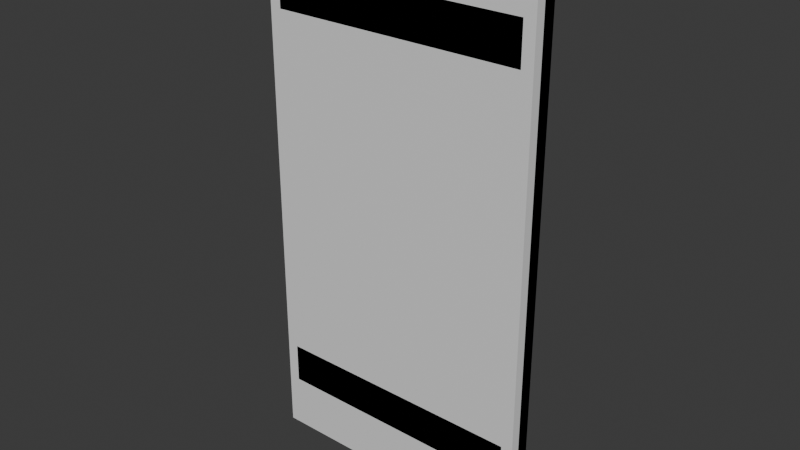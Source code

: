 # Source: build_wood_door_leaf.blend  (saved by Blender 5.1.30; exported with 4.5.12 LTS)
import bpy
from mathutils import Matrix  # noqa: F401  (used for matrix-valued properties, if any)

bpy.ops.wm.read_factory_settings(use_empty=True)
scene = bpy.context.scene
scene.name = 'Scene'

# ---- materials (node trees are filled in below, after node groups)
mat_build_wood_plank = bpy.data.materials.new('build_wood_plank')
mat_build_wood_plank.diffuse_color = (0.42, 0.33, 0.24, 1.0)
mat_build_wood_beam = bpy.data.materials.new('build_wood_beam')
mat_build_wood_beam.diffuse_color = (0.3, 0.23, 0.17, 1.0)

# ---- material node trees
mat_build_wood_plank.use_nodes = True; mat_build_wood_plank.node_tree.nodes.clear()
_N = mat_build_wood_plank.node_tree.nodes; _L = mat_build_wood_plank.node_tree.links
n0 = _N.new('ShaderNodeBsdfPrincipled'); n0.name = 'Principled BSDF'; n0.location = (-200, 100)
n1 = _N.new('ShaderNodeOutputMaterial'); n1.name = 'Material Output'; n1.location = (200, 100)
_L.new(n0.outputs[0], n1.inputs[0])
n1.is_active_output = True
mat_build_wood_beam.use_nodes = True; mat_build_wood_beam.node_tree.nodes.clear()
_N = mat_build_wood_beam.node_tree.nodes; _L = mat_build_wood_beam.node_tree.links
n0 = _N.new('ShaderNodeBsdfPrincipled'); n0.name = 'Principled BSDF'; n0.location = (-200, 100)
n1 = _N.new('ShaderNodeOutputMaterial'); n1.name = 'Material Output'; n1.location = (200, 100)
_L.new(n0.outputs[0], n1.inputs[0])
n1.is_active_output = True

# ---- world
world_world = bpy.data.worlds.new('World'); scene.world = world_world
world_world.use_nodes = True; world_world.node_tree.nodes.clear()
_N = world_world.node_tree.nodes; _L = world_world.node_tree.links
n0 = _N.new('ShaderNodeOutputWorld'); n0.name = 'World Output'; n0.location = (200, 100)
n1 = _N.new('ShaderNodeBackground'); n1.name = 'Background'; n1.location = (-200, 100)
n1.inputs[0].default_value = (0.05088, 0.05088, 0.05088, 1.0)
_L.new(n1.outputs[0], n0.inputs[0])
n0.is_active_output = True
world_world.color = (0.05088, 0.05088, 0.05088)
world_world.sun_shadow_jitter_overblur = 0.0

# ---- meshes
me_build_wood_door_leaf = bpy.data.meshes.new('build_wood_door_leaf')
me_build_wood_door_leaf.from_pydata([(-0.48, 0.04, -0.94), (-0.2595, 0.04, -0.94), (-0.2595, 0.04, 0.94), (-0.48, 0.04, 0.94), (-0.48, -0.005, -0.94), (-0.2595, -0.005, -0.94), (-0.2595, -0.005, 0.94), (-0.48, -0.005, 0.94), (-0.2475, 0.04, -0.94), (-0.02682, 0.04, -0.94), (-0.02682, 0.04, 0.94), (-0.2475, 0.04, 0.94), (-0.2475, -0.005, -0.94), (-0.02682, -0.005, -0.94), (-0.02682, -0.005, 0.94), (-0.2475, -0.005, 0.94), (-0.01482, 0.04, -0.94), (0.2361, 0.04, -0.94), (0.2361, 0.04, 0.94), (-0.01482, 0.04, 0.94), (-0.01482, -0.005, -0.94), (0.2361, -0.005, -0.94), (0.2361, -0.005, 0.94), (-0.01482, -0.005, 0.94), (0.2481, 0.04, -0.94), (0.48, 0.04, -0.94), (0.48, 0.04, 0.94), (0.2481, 0.04, 0.94), (0.2481, -0.005, -0.94), (0.48, -0.005, -0.94), (0.48, -0.005, 0.94), (0.2481, -0.005, 0.94), (-0.44, -0.005, -0.75), (0.44, -0.005, -0.75), (0.44, -0.005, -0.61), (-0.44, -0.005, -0.61), (-0.44, -0.04, -0.75), (0.44, -0.04, -0.75), (0.44, -0.04, -0.61), (-0.44, -0.04, -0.61), (-0.44, -0.005, 0.61), (0.44, -0.005, 0.61), (0.44, -0.005, 0.75), (-0.44, -0.005, 0.75), (-0.44, -0.04, 0.61), (0.44, -0.04, 0.61), (0.44, -0.04, 0.75), (-0.44, -0.04, 0.75), (-0.3333, -0.005, -0.6391), (0.4267, -0.005, 0.5809), (0.3333, -0.005, 0.6391), (-0.4267, -0.005, -0.5809), (-0.3333, -0.034, -0.6391), (0.4267, -0.034, 0.5809), (0.3333, -0.034, 0.6391), (-0.4267, -0.034, -0.5809)], [], [(4, 5, 6, 7), (3, 2, 1, 0), (0, 1, 5, 4), (1, 2, 6, 5), (2, 3, 7, 6), (3, 0, 4, 7), (12, 13, 14, 15), (11, 10, 9, 8), (8, 9, 13, 12), (9, 10, 14, 13), (10, 11, 15, 14), (11, 8, 12, 15), (20, 21, 22, 23), (19, 18, 17, 16), (16, 17, 21, 20), (17, 18, 22, 21), (18, 19, 23, 22), (19, 16, 20, 23), (28, 29, 30, 31), (27, 26, 25, 24), (24, 25, 29, 28), (25, 26, 30, 29), (26, 27, 31, 30), (27, 24, 28, 31), (36, 37, 38, 39), (35, 34, 33, 32), (32, 33, 37, 36), (33, 34, 38, 37), (34, 35, 39, 38), (35, 32, 36, 39), (44, 45, 46, 47), (43, 42, 41, 40), (40, 41, 45, 44), (41, 42, 46, 45), (42, 43, 47, 46), (43, 40, 44, 47), (52, 53, 54, 55), (51, 50, 49, 48), (48, 49, 53, 52), (49, 50, 54, 53), (50, 51, 55, 54), (51, 48, 52, 55)])
me_build_wood_door_leaf.polygons.foreach_set('material_index', [0, 0, 0, 0, 0, 0, 0, 0, 0, 0, 0, 0, 0, 0, 0, 0, 0, 0, 0, 0, 0, 0, 0, 0, 1, 1, 1, 1, 1, 1, 1, 1, 1, 1, 1, 1, 1, 1, 1, 1, 1, 1])
_uv = me_build_wood_door_leaf.uv_layers.new(name='UVMap')
_uv.uv.foreach_set('vector', [0.4694, 0.1176, 0.4694, 0.007377, 1.409, 0.007377, 1.409, 0.1176, 1.409, 0.007377, 1.409, 0.1176, 0.4694, 0.1176, 0.4694, 0.007377, 0.6994, 0.05125, 0.8097, 0.05125, 0.8097, 0.07375, 0.6994, 0.07375, 0.4694, 0.05125, 1.409, 0.05125, 1.409, 0.07375, 0.4694, 0.07375, 0.8097, 0.07375, 0.6994, 0.07375, 0.6994, 0.05125, 0.8097, 0.05125, 1.409, 0.07375, 0.4694, 0.07375, 0.4694, 0.05125, 1.409, 0.05125, 0.4892, 0.3677, 0.4892, 0.2573, 1.429, 0.2573, 1.429, 0.3677, 1.429, 0.2573, 1.429, 0.3677, 0.4892, 0.3677, 0.4892, 0.2573, 0.8355, 0.3013, 0.9458, 0.3013, 0.9458, 0.3237, 0.8355, 0.3237, 0.4892, 0.3013, 1.429, 0.3013, 1.429, 0.3237, 0.4892, 0.3237, 0.9458, 0.3237, 0.8355, 0.3237, 0.8355, 0.3013, 0.9458, 0.3013, 1.429, 0.3237, 0.4892, 0.3237, 0.4892, 0.3013, 1.429, 0.3013, 0.399, 0.8752, 0.399, 0.7498, 1.339, 0.7498, 1.339, 0.8752, 1.339, 0.7498, 1.339, 0.8752, 0.399, 0.8752, 0.399, 0.7498, 0.8616, 0.8012, 0.987, 0.8012, 0.987, 0.8238, 0.8616, 0.8238, 0.399, 0.8012, 1.339, 0.8012, 1.339, 0.8238, 0.399, 0.8238, 0.987, 0.8238, 0.8616, 0.8238, 0.8616, 0.8012, 0.987, 0.8012, 1.339, 0.8238, 0.399, 0.8238, 0.399, 0.8012, 1.339, 0.8012, -0.4682, 0.8705, -0.4682, 0.7545, 0.4718, 0.7545, 0.4718, 0.8705, 0.4718, 0.7545, 0.4718, 0.8705, -0.4682, 0.8705, -0.4682, 0.7545, 0.1259, 0.8012, 0.2418, 0.8012, 0.2418, 0.8238, 0.1259, 0.8238, -0.4682, 0.8012, 0.4718, 0.8012, 0.4718, 0.8238, -0.4682, 0.8238, 0.2418, 0.8238, 0.1259, 0.8238, 0.1259, 0.8012, 0.2418, 0.8012, 0.4718, 0.8238, -0.4682, 0.8238, -0.4682, 0.8012, 0.4718, 0.8012, 0.6135, 0.6525, 1.053, 0.6525, 1.053, 0.7225, 0.6135, 0.7225, 0.6135, 0.6525, 1.053, 0.6525, 1.053, 0.7225, 0.6135, 0.7225, 0.6135, 0.6787, 1.053, 0.6787, 1.053, 0.6963, 0.6135, 0.6963, 0.4585, 0.6787, 0.5285, 0.6787, 0.5285, 0.6963, 0.4585, 0.6963, 1.053, 0.6963, 0.6135, 0.6963, 0.6135, 0.6787, 1.053, 0.6787, 0.5285, 0.6963, 0.4585, 0.6963, 0.4585, 0.6787, 0.5285, 0.6787, 0.5411, 0.6525, 0.9811, 0.6525, 0.9811, 0.7225, 0.5411, 0.7225, 0.5411, 0.6525, 0.9811, 0.6525, 0.9811, 0.7225, 0.5411, 0.7225, 0.5411, 0.6787, 0.9811, 0.6787, 0.9811, 0.6963, 0.5411, 0.6963, 1.066, 0.6787, 1.136, 0.6787, 1.136, 0.6963, 1.066, 0.6963, 0.9811, 0.6963, 0.5411, 0.6963, 0.5411, 0.6787, 0.9811, 0.6787, 1.136, 0.6963, 1.066, 0.6963, 1.066, 0.6787, 1.136, 0.6787, -0.2161, 0.785, 0.5026, 0.785, 0.5026, 0.84, -0.2161, 0.84, -0.2161, 0.785, 0.5026, 0.785, 0.5026, 0.84, -0.2161, 0.84, -0.2161, 0.8052, 0.5026, 0.8052, 0.5026, 0.8198, -0.2161, 0.8198, 0.1157, 0.8052, 0.1707, 0.8052, 0.1707, 0.8198, 0.1157, 0.8198, 0.5026, 0.8198, -0.2161, 0.8198, -0.2161, 0.8052, 0.5026, 0.8052, 0.1707, 0.8198, 0.1157, 0.8198, 0.1157, 0.8052, 0.1707, 0.8052])
me_build_wood_door_leaf.materials.append(mat_build_wood_plank)
me_build_wood_door_leaf.materials.append(mat_build_wood_beam)
me_build_wood_door_leaf.update()
me_build_wood_door_leaf_lod1 = bpy.data.meshes.new('build_wood_door_leaf_lod1')
me_build_wood_door_leaf_lod1.from_pydata([(-0.48, 0.04, -0.94), (0.48, 0.04, -0.94), (0.48, 0.04, 0.94), (-0.48, 0.04, 0.94), (-0.48, -0.04, -0.94), (0.48, -0.04, -0.94), (0.48, -0.04, 0.94), (-0.48, -0.04, 0.94)], [], [(4, 5, 6, 7), (3, 2, 1, 0), (0, 1, 5, 4), (1, 2, 6, 5), (2, 3, 7, 6), (3, 0, 4, 7)])
_uv = me_build_wood_door_leaf_lod1.uv_layers.new(name='UVMap')
_uv.uv.foreach_set('vector', [0.2315, 0.3025, 0.2315, -0.1775, 1.172, -0.1775, 1.172, 0.3025, 1.172, -0.1775, 1.172, 0.3025, 0.2315, 0.3025, 0.2315, -0.1775, 0.4615, 0.0425, 0.9415, 0.0425, 0.9415, 0.0825, 0.4615, 0.0825, 0.2315, 0.0425, 1.172, 0.0425, 1.172, 0.0825, 0.2315, 0.0825, 0.9415, 0.0825, 0.4615, 0.0825, 0.4615, 0.0425, 0.9415, 0.0425, 1.172, 0.0825, 0.2315, 0.0825, 0.2315, 0.0425, 1.172, 0.0425])
me_build_wood_door_leaf_lod1.materials.append(mat_build_wood_plank)
me_build_wood_door_leaf_lod1.materials.append(mat_build_wood_beam)
me_build_wood_door_leaf_lod1.update()

# ---- objects
ob_build_wood_door_leaf = bpy.data.objects.new('build_wood_door_leaf', me_build_wood_door_leaf)
ob_build_wood_door_leaf_lod1 = bpy.data.objects.new('build_wood_door_leaf_lod1', me_build_wood_door_leaf_lod1)

# ---- transforms, parenting, visibility, modifiers, constraints
ob_build_wood_door_leaf.location = (0.0, 0.0, 0.0)
ob_build_wood_door_leaf_lod1.location = (0.0, 0.0, 0.0)

# ---- collection membership
scene.collection.objects.link(ob_build_wood_door_leaf)
scene.collection.objects.link(ob_build_wood_door_leaf_lod1)

# ---- scene / render settings (as saved in the file)
scene.frame_start = 1; scene.frame_end = 250; scene.frame_set(1)
scene.render.engine = 'BLENDER_EEVEE_NEXT'
scene.render.bake_bias = 0.0
scene.render.bake_samples = 0
scene.cycles.sampling_pattern = 'TABULATED_SOBOL'
scene.eevee.use_volume_custom_range = False
bpy.context.view_layer.update()

# ---- added for rendering (the .blend has no active camera and no usable light): camera, sun
cam_auto = bpy.data.cameras.new('AutoCamera')
cam_auto.lens = 50.0
cam_auto.sensor_width = 36.0
cam_auto.clip_end = 1000.0
ob_auto_camera = bpy.data.objects.new('AutoCamera', cam_auto)
scene.collection.objects.link(ob_auto_camera)
ob_auto_camera.location = (1.95448, -2.34538, 1.56358)
ob_auto_camera.rotation_euler = (1.09748, -7.21219e-08, 0.694738)
scene.camera = ob_auto_camera
light_auto_sun = bpy.data.lights.new('AutoSun', 'SUN')
light_auto_sun.energy = 3.0
light_auto_sun.angle = 0.0523599
ob_auto_sun = bpy.data.objects.new('AutoSun', light_auto_sun)
scene.collection.objects.link(ob_auto_sun)
ob_auto_sun.rotation_euler = (0.872665, 0.174533, 0.523599)
bpy.context.view_layer.update()
